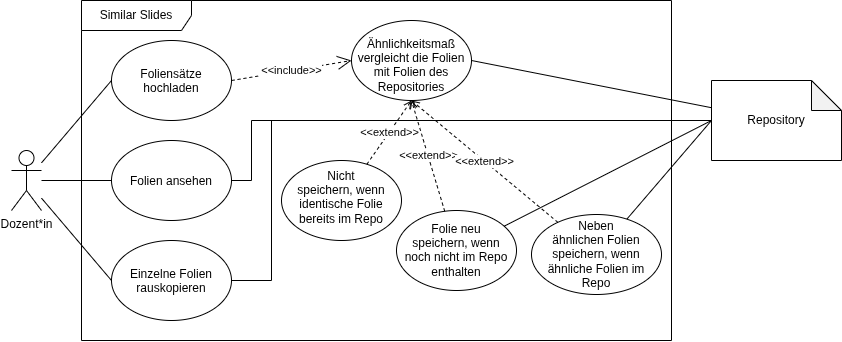

The diagram above was exported from draw.io. Its source (the exported page's mxGraphModel, read from the mxfile embedded in the PNG):
<mxGraphModel dx="1189" dy="912" grid="1" gridSize="10" guides="1" tooltips="1" connect="1" arrows="1" fold="1" page="1" pageScale="1" pageWidth="1169" pageHeight="827" math="0" shadow="0">
  <root>
    <mxCell id="0" />
    <mxCell id="1" parent="0" />
    <mxCell id="d2JQ3Dp9smUENCbu-pIE-5" edge="1" parent="1" source="d2JQ3Dp9smUENCbu-pIE-1" style="rounded=0;orthogonalLoop=1;jettySize=auto;html=1;entryX=0;entryY=0.5;entryDx=0;entryDy=0;endArrow=none;endFill=0;" target="d2JQ3Dp9smUENCbu-pIE-4">
      <mxGeometry relative="1" as="geometry" />
    </mxCell>
    <mxCell id="d2JQ3Dp9smUENCbu-pIE-10" edge="1" parent="1" source="d2JQ3Dp9smUENCbu-pIE-1" style="edgeStyle=orthogonalEdgeStyle;rounded=0;orthogonalLoop=1;jettySize=auto;html=1;entryX=0;entryY=0.5;entryDx=0;entryDy=0;endArrow=none;endFill=0;" target="d2JQ3Dp9smUENCbu-pIE-8">
      <mxGeometry relative="1" as="geometry" />
    </mxCell>
    <mxCell id="d2JQ3Dp9smUENCbu-pIE-11" edge="1" parent="1" source="d2JQ3Dp9smUENCbu-pIE-1" style="rounded=0;orthogonalLoop=1;jettySize=auto;html=1;entryX=0;entryY=0.5;entryDx=0;entryDy=0;endArrow=none;endFill=0;" target="d2JQ3Dp9smUENCbu-pIE-9">
      <mxGeometry relative="1" as="geometry" />
    </mxCell>
    <mxCell id="d2JQ3Dp9smUENCbu-pIE-1" parent="1" style="shape=umlActor;verticalLabelPosition=bottom;verticalAlign=top;html=1;fillColor=none;" value="Dozent*in" vertex="1">
      <mxGeometry height="60" width="30" x="140" y="350" as="geometry" />
    </mxCell>
    <mxCell id="d2JQ3Dp9smUENCbu-pIE-2" parent="1" style="shape=umlFrame;whiteSpace=wrap;html=1;pointerEvents=0;width=110;height=30;fillColor=none;" value="Similar Slides" vertex="1">
      <mxGeometry height="340" width="590" x="210" y="200" as="geometry" />
    </mxCell>
    <mxCell id="d2JQ3Dp9smUENCbu-pIE-14" edge="1" parent="1" source="d2JQ3Dp9smUENCbu-pIE-3" style="rounded=0;orthogonalLoop=1;jettySize=auto;html=1;entryX=1;entryY=0.5;entryDx=0;entryDy=0;endArrow=none;endFill=0;" target="d2JQ3Dp9smUENCbu-pIE-12">
      <mxGeometry relative="1" as="geometry" />
    </mxCell>
    <mxCell id="d2JQ3Dp9smUENCbu-pIE-16" edge="1" parent="1" source="d2JQ3Dp9smUENCbu-pIE-3" style="rounded=0;orthogonalLoop=1;jettySize=auto;html=1;entryX=1;entryY=0.5;entryDx=0;entryDy=0;edgeStyle=orthogonalEdgeStyle;endArrow=none;endFill=0;" target="d2JQ3Dp9smUENCbu-pIE-8">
      <mxGeometry relative="1" as="geometry">
        <Array as="points">
          <mxPoint x="380" y="320" />
          <mxPoint x="380" y="380" />
        </Array>
      </mxGeometry>
    </mxCell>
    <mxCell id="d2JQ3Dp9smUENCbu-pIE-3" parent="1" style="shape=note;whiteSpace=wrap;html=1;backgroundOutline=1;darkOpacity=0.05;fillColor=none;" value="Repository" vertex="1">
      <mxGeometry height="80" width="130" x="840" y="280" as="geometry" />
    </mxCell>
    <mxCell id="d2JQ3Dp9smUENCbu-pIE-4" parent="1" style="ellipse;whiteSpace=wrap;html=1;shapeInside=1;fillColor=none;" value="Foliensätze hochladen" vertex="1">
      <mxGeometry height="80" width="120" x="240" y="240" as="geometry" />
    </mxCell>
    <mxCell id="d2JQ3Dp9smUENCbu-pIE-8" parent="1" style="ellipse;whiteSpace=wrap;html=1;shapeInside=1;fillColor=none;" value="Folien ansehen" vertex="1">
      <mxGeometry height="80" width="120" x="240" y="340" as="geometry" />
    </mxCell>
    <mxCell id="d2JQ3Dp9smUENCbu-pIE-9" parent="1" style="ellipse;whiteSpace=wrap;html=1;shapeInside=1;fillColor=none;" value="Einzelne Folien rauskopieren" vertex="1">
      <mxGeometry height="80" width="120" x="240" y="440" as="geometry" />
    </mxCell>
    <mxCell id="d2JQ3Dp9smUENCbu-pIE-12" parent="1" style="ellipse;whiteSpace=wrap;html=1;shapeInside=1;fillColor=none;" value="Ähnlichkeitsmaß vergleicht die Folien mit Folien des Repositories" vertex="1">
      <mxGeometry height="80" width="120" x="480" y="220" as="geometry" />
    </mxCell>
    <mxCell id="d2JQ3Dp9smUENCbu-pIE-13" edge="1" parent="1" source="d2JQ3Dp9smUENCbu-pIE-4" style="endArrow=open;dashed=1;endFill=0;endSize=12;html=1;rounded=0;exitX=1;exitY=0.5;exitDx=0;exitDy=0;entryX=0;entryY=0.5;entryDx=0;entryDy=0;labelBackgroundColor=default;" target="d2JQ3Dp9smUENCbu-pIE-12" value="&amp;lt;&amp;lt;include&amp;gt;&amp;gt;">
      <mxGeometry relative="1" width="160" as="geometry">
        <mxPoint x="362" y="320" as="sourcePoint" />
        <mxPoint x="442" y="320" as="targetPoint" />
      </mxGeometry>
    </mxCell>
    <mxCell id="d2JQ3Dp9smUENCbu-pIE-17" edge="1" parent="1" source="d2JQ3Dp9smUENCbu-pIE-3" style="rounded=0;orthogonalLoop=1;jettySize=auto;html=1;entryX=1;entryY=0.5;entryDx=0;entryDy=0;edgeStyle=orthogonalEdgeStyle;exitX=0;exitY=0.5;exitDx=0;exitDy=0;exitPerimeter=0;endArrow=none;endFill=0;" target="d2JQ3Dp9smUENCbu-pIE-9">
      <mxGeometry relative="1" as="geometry">
        <Array as="points">
          <mxPoint x="400" y="320" />
          <mxPoint x="400" y="480" />
        </Array>
        <mxPoint x="947" y="440" as="sourcePoint" />
        <mxPoint x="470" y="648" as="targetPoint" />
      </mxGeometry>
    </mxCell>
    <mxCell id="d2JQ3Dp9smUENCbu-pIE-22" edge="1" parent="1" source="d2JQ3Dp9smUENCbu-pIE-19" style="rounded=0;orthogonalLoop=1;jettySize=auto;html=1;entryX=0.5;entryY=1;entryDx=0;entryDy=0;endArrow=open;endFill=0;dashed=1;" target="d2JQ3Dp9smUENCbu-pIE-12" value="&amp;lt;&amp;lt;extend&amp;gt;&amp;gt;">
      <mxGeometry relative="1" as="geometry" />
    </mxCell>
    <mxCell id="d2JQ3Dp9smUENCbu-pIE-19" parent="1" style="ellipse;whiteSpace=wrap;html=1;shapeInside=1;fillColor=none;" value="Folie neu speichern, wenn noch nicht im Repo enthalten" vertex="1">
      <mxGeometry height="80" width="120" x="525" y="410" as="geometry" />
    </mxCell>
    <mxCell id="d2JQ3Dp9smUENCbu-pIE-23" edge="1" parent="1" source="d2JQ3Dp9smUENCbu-pIE-20" style="rounded=0;orthogonalLoop=1;jettySize=auto;html=1;entryX=0.5;entryY=1;entryDx=0;entryDy=0;dashed=1;endArrow=open;endFill=0;" target="d2JQ3Dp9smUENCbu-pIE-12" value="&amp;lt;&amp;lt;extend&amp;gt;&amp;gt;">
      <mxGeometry relative="1" as="geometry" />
    </mxCell>
    <mxCell id="d2JQ3Dp9smUENCbu-pIE-20" parent="1" style="ellipse;whiteSpace=wrap;html=1;shapeInside=1;fillColor=none;" value="Neben ähnlichen Folien speichern, wenn ähnliche Folien im Repo" vertex="1">
      <mxGeometry height="80" width="130" x="660" y="414" as="geometry" />
    </mxCell>
    <mxCell id="d2JQ3Dp9smUENCbu-pIE-24" edge="1" parent="1" source="d2JQ3Dp9smUENCbu-pIE-21" style="rounded=0;orthogonalLoop=1;jettySize=auto;html=1;entryX=0.5;entryY=1;entryDx=0;entryDy=0;dashed=1;endArrow=open;endFill=0;" target="d2JQ3Dp9smUENCbu-pIE-12" value="&amp;lt;&amp;lt;extend&amp;gt;&amp;gt;">
      <mxGeometry relative="1" as="geometry" />
    </mxCell>
    <mxCell id="d2JQ3Dp9smUENCbu-pIE-21" parent="1" style="ellipse;whiteSpace=wrap;html=1;shapeInside=1;fillColor=none;" value="Nicht speichern, wenn identische Folie bereits im Repo" vertex="1">
      <mxGeometry height="80" width="120" x="410" y="360" as="geometry" />
    </mxCell>
    <mxCell id="d2JQ3Dp9smUENCbu-pIE-26" edge="1" parent="1" source="d2JQ3Dp9smUENCbu-pIE-20" style="rounded=0;orthogonalLoop=1;jettySize=auto;html=1;entryX=0;entryY=0.5;entryDx=0;entryDy=0;entryPerimeter=0;endArrow=none;endFill=0;" target="d2JQ3Dp9smUENCbu-pIE-3">
      <mxGeometry relative="1" as="geometry" />
    </mxCell>
    <mxCell id="d2JQ3Dp9smUENCbu-pIE-27" edge="1" parent="1" source="d2JQ3Dp9smUENCbu-pIE-19" style="rounded=0;orthogonalLoop=1;jettySize=auto;html=1;entryX=0;entryY=0.5;entryDx=0;entryDy=0;entryPerimeter=0;endArrow=none;endFill=0;" target="d2JQ3Dp9smUENCbu-pIE-3">
      <mxGeometry relative="1" as="geometry" />
    </mxCell>
  </root>
</mxGraphModel>